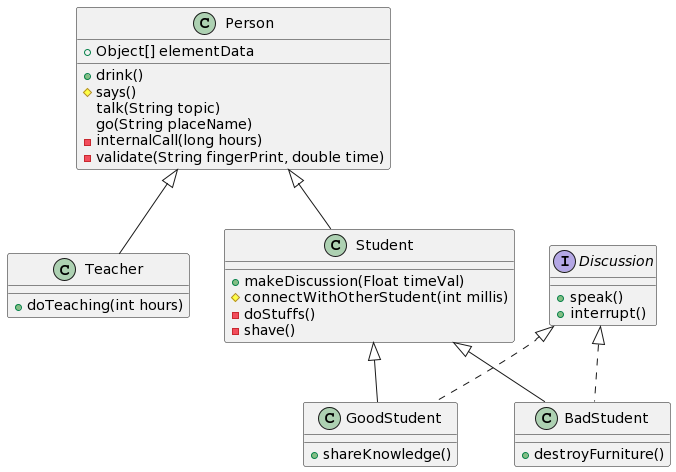

The diagram above was rendered by PlantUML. Its source (embedded in the PNG):
@startuml
class Person {
    +Object[] elementData
    +drink()
    #says()
    talk(String topic)
    go(String placeName)
    -internalCall(long hours)
    -validate(String fingerPrint, double time)
}

class Teacher {
    +doTeaching(int hours)
}
class Student {
    +makeDiscussion(Float timeVal)
    #connectWithOtherStudent(int millis)
    -doStuffs()
    -shave()
}
Person <|-- Teacher
Person <|-- Student

interface Discussion {
    +speak()
    +interrupt()
}


class GoodStudent implements Discussion{
    +shareKnowledge()
}
class BadStudent implements Discussion{
    +destroyFurniture()
}
Student <|-- GoodStudent
Student <|-- BadStudent
@enduml